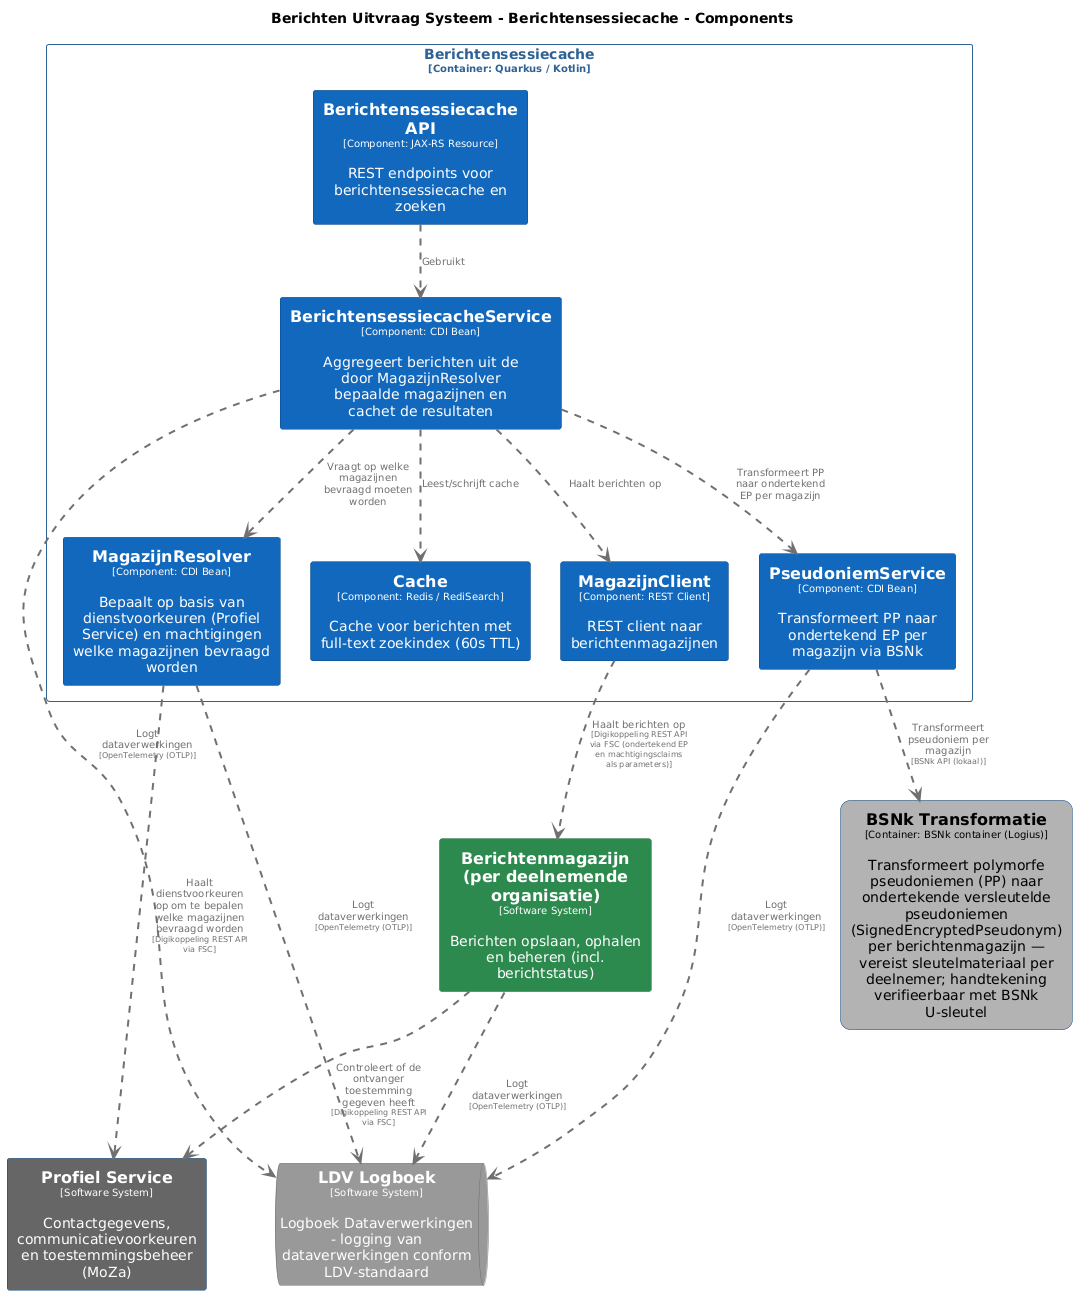

The diagram above was rendered by PlantUML. Its source (embedded in the PNG):
@startuml
set separator none
title Berichten Uitvraag Systeem - Berichtensessiecache - Components

top to bottom direction
skinparam ranksep 60
skinparam nodesep 30

skinparam {
  arrowFontSize 10
  defaultTextAlignment center
  wrapWidth 200
  maxMessageSize 100
}

hide stereotype

skinparam rectangle<<BerichtenUitvraagSysteem.BSNkTransformatie>> {
  BackgroundColor #b3b3b3
  FontColor #000000
  BorderColor #0b4884
  roundCorner 20
  shadowing false
}
skinparam rectangle<<Berichtenmagazijnperdeelnemendeorganisatie>> {
  BackgroundColor #2d8a4e
  FontColor #ffffff
  BorderColor #1e6b38
  shadowing false
}
skinparam rectangle<<BerichtenUitvraagSysteem.Berichtensessiecache.BerichtensessiecacheAPI>> {
  BackgroundColor #1168bd
  FontColor #ffffff
  BorderColor #0b4884
  shadowing false
}
skinparam rectangle<<BerichtenUitvraagSysteem.Berichtensessiecache.BerichtensessiecacheService>> {
  BackgroundColor #1168bd
  FontColor #ffffff
  BorderColor #0b4884
  shadowing false
}
skinparam rectangle<<BerichtenUitvraagSysteem.Berichtensessiecache.Cache>> {
  BackgroundColor #1168bd
  FontColor #ffffff
  BorderColor #0b4884
  shadowing false
}
skinparam queue<<LDVLogboek>> {
  BackgroundColor #999999
  FontColor #ffffff
  BorderColor #6b6b6b
  shadowing false
}
skinparam rectangle<<BerichtenUitvraagSysteem.Berichtensessiecache.MagazijnClient>> {
  BackgroundColor #1168bd
  FontColor #ffffff
  BorderColor #0b4884
  shadowing false
}
skinparam rectangle<<BerichtenUitvraagSysteem.Berichtensessiecache.MagazijnResolver>> {
  BackgroundColor #1168bd
  FontColor #ffffff
  BorderColor #0b4884
  shadowing false
}
skinparam rectangle<<ProfielService>> {
  BackgroundColor #666666
  FontColor #ffffff
  BorderColor #0b4884
  shadowing false
}
skinparam rectangle<<BerichtenUitvraagSysteem.Berichtensessiecache.PseudoniemService>> {
  BackgroundColor #1168bd
  FontColor #ffffff
  BorderColor #0b4884
  shadowing false
}
skinparam rectangle<<BerichtenUitvraagSysteem.Berichtensessiecache>> {
  BorderColor #2e6295
  FontColor #2e6295
  shadowing false
}

rectangle "==Profiel Service\n<size:10>[Software System]</size>\n\nContactgegevens, communicatievoorkeuren en toestemmingsbeheer (MoZa)" <<ProfielService>> as ProfielService
rectangle "==Berichtenmagazijn (per deelnemende organisatie)\n<size:10>[Software System]</size>\n\nBerichten opslaan, ophalen en beheren (incl. berichtstatus)" <<Berichtenmagazijnperdeelnemendeorganisatie>> as Berichtenmagazijnperdeelnemendeorganisatie
rectangle "==BSNk Transformatie\n<size:10>[Container: BSNk container (Logius)]</size>\n\nTransformeert polymorfe pseudoniemen (PP) naar ondertekende versleutelde pseudoniemen (SignedEncryptedPseudonym) per berichtenmagazijn — vereist sleutelmateriaal per deelnemer; handtekening verifieerbaar met BSNk U-sleutel" <<BerichtenUitvraagSysteem.BSNkTransformatie>> as BerichtenUitvraagSysteem.BSNkTransformatie
queue "==LDV Logboek\n<size:10>[Software System]</size>\n\nLogboek Dataverwerkingen - logging van dataverwerkingen conform LDV-standaard" <<LDVLogboek>> as LDVLogboek

rectangle "Berichtensessiecache\n<size:10>[Container: Quarkus / Kotlin]</size>" <<BerichtenUitvraagSysteem.Berichtensessiecache>> {
  rectangle "==Berichtensessiecache API\n<size:10>[Component: JAX-RS Resource]</size>\n\nREST endpoints voor berichtensessiecache en zoeken" <<BerichtenUitvraagSysteem.Berichtensessiecache.BerichtensessiecacheAPI>> as BerichtenUitvraagSysteem.Berichtensessiecache.BerichtensessiecacheAPI
  rectangle "==MagazijnResolver\n<size:10>[Component: CDI Bean]</size>\n\nBepaalt op basis van dienstvoorkeuren (Profiel Service) en machtigingen welke magazijnen bevraagd worden" <<BerichtenUitvraagSysteem.Berichtensessiecache.MagazijnResolver>> as BerichtenUitvraagSysteem.Berichtensessiecache.MagazijnResolver
  rectangle "==PseudoniemService\n<size:10>[Component: CDI Bean]</size>\n\nTransformeert PP naar ondertekend EP per magazijn via BSNk" <<BerichtenUitvraagSysteem.Berichtensessiecache.PseudoniemService>> as BerichtenUitvraagSysteem.Berichtensessiecache.PseudoniemService
  rectangle "==BerichtensessiecacheService\n<size:10>[Component: CDI Bean]</size>\n\nAggregeert berichten uit de door MagazijnResolver bepaalde magazijnen en cachet de resultaten" <<BerichtenUitvraagSysteem.Berichtensessiecache.BerichtensessiecacheService>> as BerichtenUitvraagSysteem.Berichtensessiecache.BerichtensessiecacheService
  rectangle "==Cache\n<size:10>[Component: Redis / RediSearch]</size>\n\nCache voor berichten met full-text zoekindex (60s TTL)" <<BerichtenUitvraagSysteem.Berichtensessiecache.Cache>> as BerichtenUitvraagSysteem.Berichtensessiecache.Cache
  rectangle "==MagazijnClient\n<size:10>[Component: REST Client]</size>\n\nREST client naar berichtenmagazijnen" <<BerichtenUitvraagSysteem.Berichtensessiecache.MagazijnClient>> as BerichtenUitvraagSysteem.Berichtensessiecache.MagazijnClient
}

Berichtenmagazijnperdeelnemendeorganisatie .[#707070,thickness=2].> ProfielService : "<color:#707070>Controleert of de ontvanger toestemming gegeven heeft\n<color:#707070><size:8>[Digikoppeling REST API via FSC]</size>"
BerichtenUitvraagSysteem.Berichtensessiecache.MagazijnResolver .[#707070,thickness=2].> ProfielService : "<color:#707070>Haalt dienstvoorkeuren op om te bepalen welke magazijnen bevraagd worden\n<color:#707070><size:8>[Digikoppeling REST API via FSC]</size>"
BerichtenUitvraagSysteem.Berichtensessiecache.MagazijnClient .[#707070,thickness=2].> Berichtenmagazijnperdeelnemendeorganisatie : "<color:#707070>Haalt berichten op\n<color:#707070><size:8>[Digikoppeling REST API via FSC (ondertekend EP en machtigingsclaims als parameters)]</size>"
Berichtenmagazijnperdeelnemendeorganisatie .[#707070,thickness=2].> LDVLogboek : "<color:#707070>Logt dataverwerkingen\n<color:#707070><size:8>[OpenTelemetry (OTLP)]</size>"
BerichtenUitvraagSysteem.Berichtensessiecache.BerichtensessiecacheService .[#707070,thickness=2].> LDVLogboek : "<color:#707070>Logt dataverwerkingen\n<color:#707070><size:8>[OpenTelemetry (OTLP)]</size>"
BerichtenUitvraagSysteem.Berichtensessiecache.MagazijnResolver .[#707070,thickness=2].> LDVLogboek : "<color:#707070>Logt dataverwerkingen\n<color:#707070><size:8>[OpenTelemetry (OTLP)]</size>"
BerichtenUitvraagSysteem.Berichtensessiecache.PseudoniemService .[#707070,thickness=2].> LDVLogboek : "<color:#707070>Logt dataverwerkingen\n<color:#707070><size:8>[OpenTelemetry (OTLP)]</size>"
BerichtenUitvraagSysteem.Berichtensessiecache.BerichtensessiecacheAPI .[#707070,thickness=2].> BerichtenUitvraagSysteem.Berichtensessiecache.BerichtensessiecacheService : "<color:#707070>Gebruikt"
BerichtenUitvraagSysteem.Berichtensessiecache.BerichtensessiecacheService .[#707070,thickness=2].> BerichtenUitvraagSysteem.Berichtensessiecache.MagazijnResolver : "<color:#707070>Vraagt op welke magazijnen bevraagd moeten worden"
BerichtenUitvraagSysteem.Berichtensessiecache.BerichtensessiecacheService .[#707070,thickness=2].> BerichtenUitvraagSysteem.Berichtensessiecache.PseudoniemService : "<color:#707070>Transformeert PP naar ondertekend EP per magazijn"
BerichtenUitvraagSysteem.Berichtensessiecache.BerichtensessiecacheService .[#707070,thickness=2].> BerichtenUitvraagSysteem.Berichtensessiecache.Cache : "<color:#707070>Leest/schrijft cache"
BerichtenUitvraagSysteem.Berichtensessiecache.BerichtensessiecacheService .[#707070,thickness=2].> BerichtenUitvraagSysteem.Berichtensessiecache.MagazijnClient : "<color:#707070>Haalt berichten op"
BerichtenUitvraagSysteem.Berichtensessiecache.PseudoniemService .[#707070,thickness=2].> BerichtenUitvraagSysteem.BSNkTransformatie : "<color:#707070>Transformeert pseudoniem per magazijn\n<color:#707070><size:8>[BSNk API (lokaal)]</size>"
@enduml